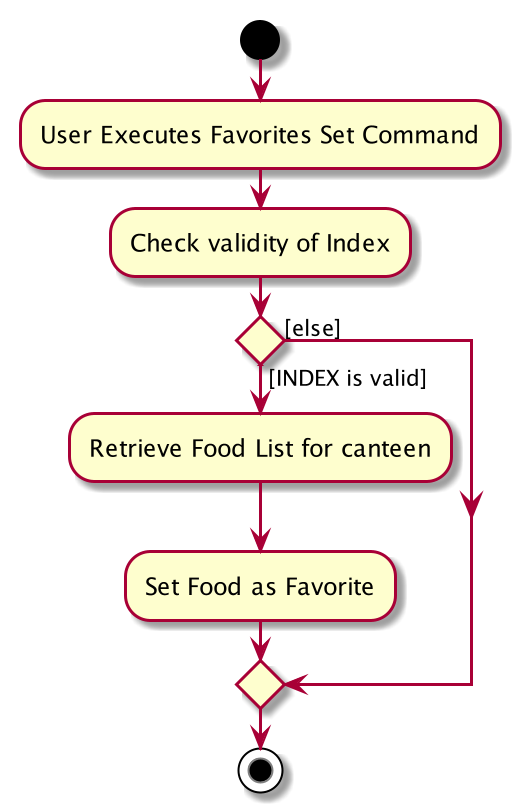

The diagram above was rendered by PlantUML. Its source (embedded in the PNG):
@startuml
start
:User Executes Favorites Set Command;



:Check validity of Index;
if () then ([INDEX is valid])
    :Retrieve Food List for canteen;
    :Set Food as Favorite;
else ([else])

endif
stop
@enduml